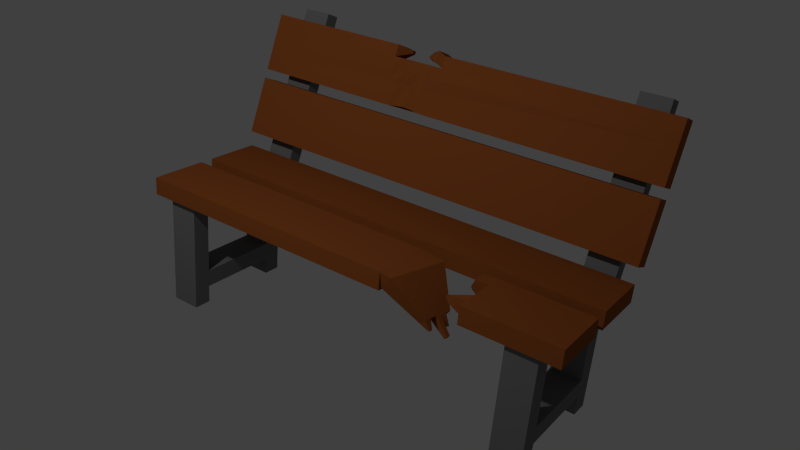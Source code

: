 # Source: Bench02.blend  (saved by Blender 2.77.0; exported with 4.5.12 LTS)
import bpy
from mathutils import Matrix  # noqa: F401  (used for matrix-valued properties, if any)

bpy.ops.wm.read_factory_settings(use_empty=True)
scene = bpy.context.scene
scene.name = 'Scene'

# ---- collections
col_collection_1 = bpy.data.collections.new('Collection 1'); scene.collection.children.link(col_collection_1)

# ---- materials (node trees are filled in below, after node groups)
mat_metal = bpy.data.materials.new('Metal')
mat_metal.alpha_threshold = 0.0
mat_metal.use_transparent_shadow = False
mat_metal.preview_render_type = 'CUBE'
mat_metal.diffuse_color = (0.1845, 0.1845, 0.1845, 1.0)
mat_metal.specular_color = (1.0, 0.9163, 0.9787)
mat_metal.roughness = 0.5
mat_wood = bpy.data.materials.new('Wood')
mat_wood.alpha_threshold = 0.0
mat_wood.use_transparent_shadow = False
mat_wood.diffuse_color = (0.2883, 0.08029, 0.01932, 1.0)
mat_wood.roughness = 0.5
mat_wood.line_color = (0.0, 0.0, 0.0, 1.0)

# ---- material node trees

# ---- world
world_world = bpy.data.worlds.new('World'); scene.world = world_world
world_world.color = (0.05088, 0.05088, 0.05088)
world_world.use_sun_shadow = False
world_world.sun_shadow_jitter_overblur = 0.0
world_world.cycles.sampling_method = 'NONE'
world_world.cycles.sample_map_resolution = 256

# ---- cameras
cam_camera = bpy.data.cameras.new('Camera')
cam_camera.clip_end = 100.0
cam_camera.lens = 35.0
cam_camera.sensor_width = 32.0
cam_camera.sensor_height = 18.0
cam_camera.ortho_scale = 7.314
cam_camera.dof.focus_distance = 0.0
cam_camera.dof.aperture_fstop = 128.0

# ---- lights
light_lamp = bpy.data.lights.new('Lamp', 'POINT')
light_lamp.transmission_factor = 0.0
light_lamp.cutoff_distance = 30.0
light_lamp.energy = 300.0
light_lamp.shadow_buffer_clip_start = 1.001
light_lamp.shadow_soft_size = 0.1
light_lamp.shadow_maximum_resolution = 0.006
light_lamp.use_absolute_resolution = True
light_lamp.cycles.use_multiple_importance_sampling = False

# ---- meshes
me_cube_006 = bpy.data.meshes.new('Cube.006')
me_cube_006.from_pydata([(10.38, -1.5, -2.583), (10.38, -1.5, -0.5834), (10.38, 0.5003, -2.583), (10.38, 0.5003, -0.5834), (12.38, -1.5, -2.583), (12.38, -1.5, -0.5834), (12.38, 0.5003, -2.583), (12.38, 0.5003, -0.5834), (10.38, -1.5, -0.8627), (10.38, 0.5003, -0.8627), (12.38, 0.5003, -0.8627), (12.38, -1.5, -0.8627), (10.38, -1.2, -0.5834), (10.38, 0.2003, -0.5834), (10.38, 0.2003, -2.583), (10.38, -1.2, -2.583), (12.38, 0.2003, -0.5834), (12.38, -1.2, -0.5834), (12.38, -1.2, -2.583), (12.38, 0.2003, -2.583), (12.38, -1.2, -0.8627), (12.38, 0.2003, -0.8627), (10.38, 0.2003, -0.8627), (10.38, -1.2, -0.8627), (10.38, 0.5003, -0.5834), (12.38, 0.5003, -0.5834), (10.38, 0.5003, -0.8627), (12.38, 0.5003, -0.8627), (10.38, 0.5003, -0.5834), (12.38, 0.5003, -0.5834), (10.38, 0.5003, -0.8627), (12.38, 0.5003, -0.8627), (10.38, 1.682, 2.259), (12.38, 1.682, 2.259), (10.38, 1.93, 2.164), (12.38, 1.93, 2.164), (12.38, 0.9205, -0.7708), (10.38, 0.9205, -0.7708), (12.38, 0.6723, -0.6753), (10.38, 0.6723, -0.6753), (-14.61, -1.5, -2.583), (-14.61, -1.5, -0.5834), (-14.61, 0.5003, -2.583), (-14.61, 0.5003, -0.5834), (-12.61, -1.5, -2.583), (-12.61, -1.5, -0.5834), (-12.61, 0.5003, -2.583), (-12.61, 0.5003, -0.5834), (-14.61, -1.5, -0.8627), (-14.61, 0.5003, -0.8627), (-12.61, 0.5003, -0.8627), (-12.61, -1.5, -0.8627), (-14.61, -1.2, -0.5834), (-14.61, 0.2003, -0.5834), (-14.61, 0.2003, -2.583), (-14.61, -1.2, -2.583), (-12.61, 0.2003, -0.5834), (-12.61, -1.2, -0.5834), (-12.61, -1.2, -2.583), (-12.61, 0.2003, -2.583), (-12.61, -1.2, -0.8627), (-12.61, 0.2003, -0.8627), (-14.61, 0.2003, -0.8627), (-14.61, -1.2, -0.8627), (-14.61, 0.5003, -0.5834), (-12.61, 0.5003, -0.5834), (-14.61, 0.5003, -0.8627), (-12.61, 0.5003, -0.8627), (-14.61, 0.5003, -0.5834), (-12.61, 0.5003, -0.5834), (-14.61, 0.5003, -0.8627), (-12.61, 0.5003, -0.8627), (-14.61, 1.682, 2.259), (-12.61, 1.682, 2.259), (-14.61, 1.93, 2.164), (-12.61, 1.93, 2.164), (-12.61, 0.9205, -0.7708), (-14.61, 0.9205, -0.7708), (-12.61, 0.6723, -0.6753), (-14.61, 0.6723, -0.6753), (10.38, 0.5003, -1.943), (10.38, 0.5003, -2.238), (12.38, 0.5003, -1.943), (12.38, 0.5003, -2.238), (12.38, 0.2003, -1.943), (12.38, 0.2003, -2.238), (10.38, 0.2003, -1.943), (10.38, 0.2003, -2.238), (12.38, -1.196, -1.943), (12.38, -1.196, -2.238), (10.38, -1.196, -1.943), (10.38, -1.196, -2.238), (-14.61, 0.5003, -1.948), (-14.61, 0.5003, -2.267), (-12.61, 0.5003, -1.948), (-12.61, 0.5003, -2.267), (-12.61, 0.2003, -1.948), (-12.61, 0.2003, -2.267), (-14.61, 0.2003, -1.948), (-14.61, 0.2003, -2.267), (-12.61, -1.202, -1.948), (-12.61, -1.202, -2.267), (-14.61, -1.202, -1.948), (-14.61, -1.202, -2.267), (13.75, 1.2, 0.8983), (13.75, 0.8632, -0.08173), (-15.69, 0.8632, -0.08173), (-15.69, 1.2, 0.8983), (13.75, 0.9222, 1.005), (13.75, 0.585, 0.02539), (-15.69, 0.585, 0.02539), (-15.69, 0.9222, 1.005), (13.75, 1.595, 2.04), (13.75, 1.258, 1.06), (-15.69, 1.258, 1.06), (-15.69, 1.595, 2.04), (13.75, 1.317, 2.147), (13.75, 0.9796, 1.167), (-15.69, 0.9796, 1.167), (-15.69, 1.317, 2.147), (13.75, 0.607, -0.5787), (13.75, -0.379, -0.5787), (-15.69, -0.379, -0.5787), (-15.69, 0.607, -0.5787), (13.75, 0.607, -0.2655), (13.75, -0.379, -0.2655), (-15.69, -0.379, -0.2655), (-15.69, 0.607, -0.2655), (13.75, -0.6129, -0.5787), (13.75, -1.599, -0.5787), (-15.69, -1.599, -0.5787), (-15.69, -0.6129, -0.5787), (13.75, -0.6129, -0.2655), (13.75, -1.599, -0.2655), (-15.69, -1.599, -0.2655), (-15.69, -0.6129, -0.2655), (7.702, -0.6129, -0.5787), (2.546, -0.6129, -0.5787), (7.702, -1.599, -0.5787), (2.546, -1.599, -0.5787), (7.702, -0.6129, -0.2655), (2.546, -0.6129, -0.2655), (7.702, -1.599, -0.2655), (2.546, -1.599, -0.2655), (2.546, -0.6129, -0.5787), (2.546, -0.6129, -0.2655), (2.546, -1.599, -0.2655), (2.546, -1.599, -0.5787), (2.546, -1.599, -0.5787), (2.546, -0.6129, -0.5787), (2.546, -0.6129, -0.2655), (2.546, -1.599, -0.2655), (2.546, -1.599, -0.5787), (2.546, -0.6129, -0.5787), (2.546, -0.6129, -0.2655), (2.546, -1.599, -0.2655), (2.546, -1.599, -0.5787), (2.546, -0.6129, -0.5787), (2.546, -0.6129, -0.2655), (2.546, -1.599, -0.2655), (2.591, -1.556, -0.5456), (3.654, -0.6066, -0.5456), (4.354, -0.6559, -0.2987), (3.29, -1.605, -0.2987), (5.128, -1.464, -0.9254), (5.629, -1.017, -0.9254), (5.958, -1.04, -0.8092), (5.457, -1.487, -0.8092), (-1.828, 1.595, 2.04), (-5.466, 1.595, 2.04), (-1.828, 1.258, 1.06), (-5.466, 1.258, 1.06), (-1.828, 1.317, 2.147), (-5.466, 1.317, 2.147), (-1.827, 0.9797, 1.167), (-5.466, 0.9796, 1.167), (-15.69, -1.372, -0.5787), (-15.69, -1.175, -0.5787), (-15.69, -0.9774, -0.5787), (-15.69, -0.7802, -0.5787), (-15.69, -1.372, -0.2655), (-15.69, -1.175, -0.2655), (-15.69, -0.9774, -0.2655), (-15.69, -0.7802, -0.2655), (2.546, -1.372, -0.5787), (2.546, -1.175, -0.5787), (2.546, -0.9774, -0.5787), (2.546, -0.7802, -0.5787), (2.546, -0.7802, -0.2655), (2.546, -0.9774, -0.2655), (2.546, -1.175, -0.2655), (2.546, -1.372, -0.2655), (2.546, -0.7802, -0.2655), (2.546, -0.9774, -0.2655), (2.546, -1.175, -0.2655), (2.546, -1.372, -0.2655), (2.546, -1.372, -0.5787), (2.546, -1.175, -0.5787), (2.546, -0.9774, -0.5787), (2.546, -0.7802, -0.5787), (2.546, -1.372, -0.5787), (2.546, -1.175, -0.5787), (2.546, -0.9774, -0.5787), (2.546, -0.7802, -0.5787), (2.546, -0.7802, -0.2655), (2.546, -0.9774, -0.2655), (2.546, -1.175, -0.2655), (2.546, -1.372, -0.2655), (2.546, -1.372, -0.5787), (2.546, -1.175, -0.5787), (2.546, -0.9774, -0.5787), (2.546, -0.7802, -0.5787), (2.546, -0.7802, -0.2655), (2.546, -0.9774, -0.2655), (2.546, -1.175, -0.2655), (2.546, -1.372, -0.2655), (2.546, -1.372, -0.5787), (2.546, -1.175, -0.5787), (2.546, -0.9774, -0.5787), (2.546, -0.7802, -0.5787), (2.546, -0.7802, -0.2655), (2.546, -0.9774, -0.2655), (2.546, -1.175, -0.2655), (2.546, -1.372, -0.2655), (2.836, -1.337, -0.5456), (3.048, -1.147, -0.5456), (3.261, -0.9575, -0.5456), (3.474, -0.7677, -0.5456), (4.173, -0.8169, -0.2987), (3.96, -1.007, -0.2987), (3.748, -1.197, -0.2987), (3.535, -1.386, -0.2987), (5.244, -1.361, -0.9254), (5.344, -1.272, -0.9298), (5.44, -1.182, -0.9243), (5.544, -1.093, -0.9254), (5.873, -1.116, -0.8092), (5.773, -1.205, -0.8092), (5.673, -1.294, -0.8092), (5.573, -1.384, -0.8092), (5.573, -1.384, -0.8092), (5.457, -1.487, -0.8092), (5.128, -1.464, -0.9254), (5.244, -1.361, -0.9254), (5.88, -1.443, -0.9477), (5.843, -1.476, -0.9477), (5.74, -1.469, -0.9842), (5.776, -1.436, -0.9842), (6.42, -1.319, -1.11), (6.473, -1.268, -1.107), (6.659, -1.281, -1.042), (6.603, -1.331, -1.042), (6.026, -1.206, -0.9704), (6.052, -1.179, -1.004), (6.277, -1.164, -0.9789), (6.252, -1.191, -0.9453), (13.75, -0.8404, -0.5787), (13.75, -1.038, -0.5787), (13.75, -1.235, -0.5787), (13.75, -1.432, -0.5787), (13.75, -0.8404, -0.2655), (13.75, -1.038, -0.2655), (13.75, -1.235, -0.2655), (13.75, -1.432, -0.2655), (7.702, -0.8404, -0.2655), (7.702, -1.038, -0.2655), (7.702, -1.235, -0.2655), (7.702, -1.432, -0.2655), (7.702, -1.432, -0.5787), (7.702, -1.235, -0.5787), (7.702, -1.038, -0.5787), (7.702, -0.8404, -0.5787), (6.244, -1.297, -0.3868), (6.293, -1.357, -0.3699), (6.472, -1.37, -0.4575), (6.423, -1.31, -0.4743), (7.324, -0.6129, -0.565), (6.841, -0.6129, -0.2792), (7.324, -0.8404, -0.565), (6.841, -0.8404, -0.2792), (6.515, -0.7057, -0.5212), (6.426, -0.7057, -0.4686), (6.515, -0.7476, -0.5212), (6.426, -0.7476, -0.4686), (-4.803, 1.508, 1.985), (-4.803, 1.577, 1.958), (-4.803, 1.525, 2.033), (-4.803, 1.594, 2.007), (-3.466, 1.647, 2.063), (-3.672, 1.566, 1.992), (-2.348, 1.258, 1.06), (-2.868, 1.258, 1.06), (-3.387, 1.258, 1.06), (-3.907, 1.258, 1.06), (-4.427, 1.258, 1.06), (-4.946, 1.258, 1.06), (-3.331, 1.678, 1.997), (-3.535, 1.597, 1.926), (-2.83, 1.45, 1.95), (-2.834, 1.728, 1.843), (-2.834, 1.517, 2.147), (-2.834, 1.795, 2.039), (-2.342, 0.9824, 1.168), (-2.86, 0.9862, 1.17), (-3.317, 1.012, 1.186), (-3.89, 1.022, 1.191), (-4.456, 1.008, 1.183), (-4.95, 0.9807, 1.168), (13.75, 1.528, 1.844), (13.75, 1.46, 1.648), (13.75, 1.393, 1.452), (13.75, 1.325, 1.256), (-15.69, 1.325, 1.256), (-15.69, 1.393, 1.452), (-15.69, 1.46, 1.648), (-15.69, 1.528, 1.844), (13.75, 1.249, 1.951), (13.75, 1.182, 1.755), (13.75, 1.114, 1.559), (13.75, 1.047, 1.363), (-15.69, 1.047, 1.363), (-15.69, 1.114, 1.559), (-15.69, 1.182, 1.755), (-15.69, 1.249, 1.951), (-1.824, 1.25, 1.951), (-1.948, 1.14, 1.772), (-1.828, 1.114, 1.559), (-1.819, 1.049, 1.362), (-5.466, 1.249, 1.951), (-5.468, 1.182, 1.755), (-5.572, 1.138, 1.55), (-5.468, 1.048, 1.363), (-1.828, 1.325, 1.256), (-1.828, 1.393, 1.452), (-1.828, 1.46, 1.648), (-1.828, 1.528, 1.844), (-5.466, 1.325, 1.256), (-5.466, 1.393, 1.452), (-5.466, 1.46, 1.648), (-5.466, 1.528, 1.844), (-2.348, 1.325, 1.256), (-2.348, 1.393, 1.452), (-2.348, 1.46, 1.648), (-2.348, 1.528, 1.844), (-2.868, 1.325, 1.256), (-2.868, 1.393, 1.452), (-2.868, 1.46, 1.648), (-2.868, 1.528, 1.844), (-3.387, 1.325, 1.256), (-3.387, 1.393, 1.452), (-3.387, 1.46, 1.648), (-3.387, 1.528, 1.844), (-3.907, 1.325, 1.256), (-3.907, 1.393, 1.452), (-3.907, 1.46, 1.648), (-3.907, 1.528, 1.844), (-4.427, 1.325, 1.256), (-4.427, 1.393, 1.452), (-4.427, 1.46, 1.648), (-4.427, 1.528, 1.844), (-4.946, 1.325, 1.256), (-4.946, 1.393, 1.452), (-4.946, 1.46, 1.648), (-4.946, 1.528, 1.844), (-2.304, 1.262, 1.947), (-2.486, 1.15, 1.769), (-2.326, 1.121, 1.556), (-2.307, 1.057, 1.358), (-2.839, 1.264, 1.947), (-2.838, 1.198, 1.75), (-2.838, 1.128, 1.554), (-2.826, 1.063, 1.356), (-3.348, 1.29, 1.94), (-3.347, 1.208, 1.747), (-3.333, 1.14, 1.548), (-3.309, 1.063, 1.356), (-3.92, 1.289, 1.94), (-3.891, 1.208, 1.748), (-3.899, 1.194, 1.527), (-3.887, 1.097, 1.332), (-4.438, 1.256, 1.949), (-4.448, 1.21, 1.748), (-4.515, 1.179, 1.533), (-4.471, 1.096, 1.333), (-4.947, 1.249, 1.951), (-5.009, 1.21, 1.748), (-5.077, 1.146, 1.545), (-4.962, 1.056, 1.359)], [], [(87, 81, 2, 14), (81, 83, 6, 2), (20, 11, 4, 18), (11, 8, 0, 4), (14, 2, 6, 19), (16, 7, 3, 13), (5, 1, 8, 11), (17, 5, 11, 20), (3, 7, 25, 24), (13, 3, 9, 22), (1, 12, 23, 8), (12, 13, 22, 23), (7, 16, 21, 10), (16, 17, 20, 21), (5, 17, 12, 1), (17, 16, 13, 12), (0, 15, 18, 4), (83, 85, 19, 6), (8, 23, 15, 0), (25, 27, 31, 29), (9, 3, 24, 26), (10, 9, 26, 27), (7, 10, 27, 25), (38, 36, 35, 33), (24, 25, 29, 28), (27, 26, 30, 31), (26, 24, 28, 30), (32, 33, 35, 34), (37, 39, 32, 34), (31, 30, 37, 36), (36, 37, 34, 35), (29, 31, 36, 38), (30, 28, 39, 37), (39, 38, 33, 32), (28, 29, 38, 39), (8, 23, 22, 9, 10, 21, 20, 11), (86, 84, 21, 22), (15, 23, 20, 18), (99, 93, 42, 54), (93, 95, 46, 42), (60, 51, 44, 58), (51, 48, 40, 44), (54, 42, 46, 59), (56, 47, 43, 53), (45, 41, 48, 51), (57, 45, 51, 60), (43, 47, 65, 64), (53, 43, 49, 62), (41, 52, 63, 48), (52, 53, 62, 63), (47, 56, 61, 50), (56, 57, 60, 61), (45, 57, 52, 41), (57, 56, 53, 52), (40, 55, 58, 44), (95, 97, 59, 46), (48, 63, 55, 40), (65, 67, 71, 69), (49, 43, 64, 66), (50, 49, 66, 67), (47, 50, 67, 65), (78, 76, 75, 73), (64, 65, 69, 68), (67, 66, 70, 71), (66, 64, 68, 70), (72, 73, 75, 74), (77, 79, 72, 74), (71, 70, 77, 76), (76, 77, 74, 75), (69, 71, 76, 78), (70, 68, 79, 77), (79, 78, 73, 72), (68, 69, 78, 79), (48, 63, 62, 49, 50, 61, 60, 51), (98, 96, 61, 62), (55, 63, 60, 58), (14, 19, 85, 87), (84, 86, 90, 88), (10, 21, 84, 82), (82, 84, 85, 83), (9, 10, 82, 80), (80, 82, 83, 81), (22, 9, 80, 86), (86, 80, 81, 87), (91, 89, 88, 90), (86, 87, 91, 90), (85, 84, 88, 89), (87, 85, 89, 91), (54, 59, 97, 99), (98, 99, 103, 102), (50, 61, 96, 94), (94, 96, 97, 95), (49, 50, 94, 92), (92, 94, 95, 93), (62, 49, 92, 98), (98, 92, 93, 99), (103, 101, 100, 102), (97, 96, 100, 101), (99, 97, 101, 103), (96, 98, 102, 100), (104, 105, 106, 107), (108, 111, 110, 109), (104, 108, 109, 105), (105, 109, 110, 106), (106, 110, 111, 107), (108, 104, 107, 111), (336, 171, 114, 312), (331, 320, 118, 175), (311, 319, 117, 113), (171, 175, 118, 114), (315, 323, 119, 115), (173, 169, 115, 119), (120, 121, 122, 123), (124, 127, 126, 125), (120, 124, 125, 121), (121, 125, 126, 122), (122, 126, 127, 123), (124, 120, 123, 127), (196, 139, 130, 176), (195, 180, 134, 143), (259, 263, 133, 129), (139, 143, 134, 130), (179, 183, 135, 131), (141, 137, 131, 135), (132, 128, 136, 140), (137, 141, 145, 144), (129, 133, 142, 138), (144, 145, 150, 149), (263, 267, 142, 133), (143, 139, 147, 146), (259, 129, 138, 268), (268, 138, 142, 267), (199, 137, 144, 187), (195, 143, 146, 191), (151, 148, 152, 155), (146, 147, 148, 151), (191, 146, 151, 207), (187, 144, 149, 203), (153, 154, 158, 157), (203, 149, 153, 211), (149, 150, 154, 153), (207, 151, 155, 215), (159, 156, 160, 163), (215, 155, 159, 223), (155, 152, 156, 159), (211, 153, 157, 219), (227, 161, 165, 235), (219, 157, 161, 227), (157, 158, 162, 161), (223, 159, 163, 231), (167, 164, 242, 241), (161, 162, 166, 165), (231, 163, 167, 239), (163, 160, 164, 167), (116, 112, 168, 172), (113, 117, 174, 170), (295, 307, 175, 171), (319, 327, 174, 117), (387, 331, 175, 307), (311, 113, 170, 332), (360, 295, 171, 336), (162, 228, 236, 166), (228, 229, 237, 236), (229, 230, 238, 237), (230, 231, 239, 238), (165, 166, 236, 235), (236, 237, 255, 254), (238, 233, 248, 251), (233, 238, 239, 232), (158, 220, 228, 162), (220, 221, 229, 228), (221, 222, 230, 229), (222, 223, 231, 230), (156, 216, 224, 160), (216, 217, 225, 224), (217, 218, 226, 225), (218, 219, 227, 226), (160, 224, 232, 164), (224, 225, 233, 232), (225, 226, 234, 233), (226, 227, 235, 234), (152, 208, 216, 156), (208, 209, 217, 216), (209, 210, 218, 217), (210, 211, 219, 218), (154, 212, 220, 158), (212, 213, 221, 220), (213, 214, 222, 221), (214, 215, 223, 222), (150, 204, 212, 154), (204, 205, 213, 212), (205, 206, 214, 213), (206, 207, 215, 214), (148, 200, 208, 152), (200, 201, 209, 208), (201, 202, 210, 209), (202, 203, 211, 210), (147, 184, 200, 148), (184, 185, 201, 200), (185, 186, 202, 201), (186, 187, 203, 202), (145, 188, 204, 150), (188, 189, 205, 204), (189, 190, 206, 205), (190, 191, 207, 206), (141, 192, 188, 145), (192, 193, 189, 188), (193, 194, 190, 189), (194, 195, 191, 190), (139, 196, 184, 147), (196, 197, 185, 184), (197, 198, 186, 185), (198, 199, 187, 186), (130, 134, 180, 176), (176, 180, 181, 177), (177, 181, 182, 178), (178, 182, 183, 179), (141, 135, 183, 192), (192, 183, 182, 193), (193, 182, 181, 194), (194, 181, 180, 195), (137, 199, 179, 131), (199, 198, 178, 179), (198, 197, 177, 178), (197, 196, 176, 177), (241, 242, 246, 245), (232, 239, 240, 243), (164, 232, 243, 242), (239, 167, 241, 240), (247, 244, 245, 246), (242, 243, 247, 246), (240, 241, 245, 244), (243, 240, 244, 247), (249, 250, 251, 248), (237, 238, 251, 250), (233, 234, 249, 248), (234, 237, 250, 249), (253, 254, 255, 252), (234, 235, 253, 252), (235, 236, 254, 253), (237, 234, 252, 255), (271, 264, 279, 278), (271, 270, 265, 264), (270, 269, 266, 265), (268, 267, 273, 274), (128, 256, 271, 136), (256, 257, 270, 271), (257, 258, 269, 270), (258, 259, 268, 269), (132, 140, 264, 260), (260, 264, 265, 261), (261, 265, 266, 262), (262, 266, 267, 263), (128, 132, 260, 256), (256, 260, 261, 257), (257, 261, 262, 258), (258, 262, 263, 259), (275, 274, 273, 272), (269, 268, 274, 275), (267, 266, 272, 273), (266, 269, 275, 272), (278, 279, 283, 282), (140, 136, 276, 277), (264, 140, 277, 279), (136, 271, 278, 276), (280, 282, 283, 281), (276, 278, 282, 280), (279, 277, 281, 283), (277, 276, 280, 281), (332, 170, 290, 340), (340, 290, 291, 344), (344, 291, 292, 348), (348, 292, 293, 352), (352, 293, 294, 356), (356, 294, 295, 360), (327, 367, 302, 174), (367, 371, 303, 302), (371, 375, 304, 303), (375, 379, 305, 304), (379, 383, 306, 305), (383, 387, 307, 306), (170, 174, 302, 290), (290, 302, 303, 291), (291, 303, 304, 292), (292, 304, 305, 293), (293, 305, 306, 294), (294, 306, 307, 295), (328, 339, 285, 284), (339, 169, 287, 285), (380, 384, 385, 381), (381, 385, 386, 382), (382, 386, 387, 383), (173, 328, 284, 286), (376, 380, 381, 377), (377, 381, 382, 378), (378, 382, 383, 379), (286, 284, 285, 287), (372, 376, 377, 373), (373, 377, 378, 374), (374, 378, 379, 375), (299, 298, 297, 296), (368, 372, 373, 369), (369, 373, 374, 370), (370, 374, 375, 371), (298, 300, 289, 297), (364, 368, 369, 365), (365, 369, 370, 366), (366, 370, 371, 367), (301, 299, 296, 288), (324, 364, 365, 325), (325, 365, 366, 326), (326, 366, 367, 327), (288, 296, 297, 289), (359, 358, 362, 363), (358, 357, 361, 362), (357, 356, 360, 361), (172, 168, 301, 300), (355, 354, 358, 359), (354, 353, 357, 358), (353, 352, 356, 357), (324, 172, 300, 298), (351, 350, 354, 355), (350, 349, 353, 354), (349, 348, 352, 353), (168, 335, 299, 301), (347, 346, 350, 351), (346, 345, 349, 350), (345, 344, 348, 349), (300, 301, 288, 289), (343, 342, 346, 347), (342, 341, 345, 346), (341, 340, 344, 345), (335, 324, 298, 299), (335, 334, 342, 343), (334, 333, 341, 342), (333, 332, 340, 341), (324, 335, 343, 347, 351, 355, 359, 363, 339, 328, 384, 380, 376, 372, 368, 364), (363, 362, 338, 339), (362, 361, 337, 338), (361, 360, 336, 337), (112, 308, 335, 168), (308, 309, 334, 335), (309, 310, 333, 334), (310, 311, 332, 333), (169, 173, 286, 287), (384, 328, 329, 385), (385, 329, 330, 386), (386, 330, 331, 387), (116, 172, 324, 316), (316, 324, 325, 317), (317, 325, 326, 318), (318, 326, 327, 319), (114, 118, 320, 312), (312, 320, 321, 313), (313, 321, 322, 314), (314, 322, 323, 315), (112, 116, 316, 308), (308, 316, 317, 309), (309, 317, 318, 310), (310, 318, 319, 311), (173, 119, 323, 328), (328, 323, 322, 329), (329, 322, 321, 330), (330, 321, 320, 331), (169, 339, 315, 115), (339, 338, 314, 315), (338, 337, 313, 314), (337, 336, 312, 313)])
me_cube_006.polygons.foreach_set('material_index', [0, 0, 0, 0, 0, 0, 0, 0, 0, 0, 0, 0, 0, 0, 0, 0, 0, 0, 0, 0, 0, 0, 0, 0, 0, 0, 0, 0, 0, 0, 0, 0, 0, 0, 0, 0, 0, 0, 0, 0, 0, 0, 0, 0, 0, 0, 0, 0, 0, 0, 0, 0, 0, 0, 0, 0, 0, 0, 0, 0, 0, 0, 0, 0, 0, 0, 0, 0, 0, 0, 0, 0, 0, 0, 0, 0, 0, 0, 0, 0, 0, 0, 0, 0, 0, 0, 0, 0, 0, 0, 0, 0, 0, 0, 0, 0, 0, 0, 0, 0, 1, 1, 1, 1, 1, 1, 1, 1, 1, 1, 1, 1, 1, 1, 1, 1, 1, 1, 1, 1, 1, 1, 1, 1, 1, 1, 1, 1, 1, 1, 1, 1, 1, 1, 1, 1, 1, 1, 1, 1, 1, 1, 1, 1, 1, 1, 1, 1, 1, 1, 1, 1, 1, 1, 1, 1, 1, 1, 1, 1, 1, 1, 1, 1, 1, 1, 1, 1, 1, 1, 1, 1, 1, 1, 1, 1, 1, 1, 1, 1, 1, 1, 1, 1, 1, 1, 1, 1, 1, 1, 1, 1, 1, 1, 1, 1, 1, 1, 1, 1, 1, 1, 1, 1, 1, 1, 1, 1, 1, 1, 1, 1, 1, 1, 1, 1, 1, 1, 1, 1, 1, 1, 1, 1, 1, 1, 1, 1, 1, 1, 1, 1, 1, 1, 1, 1, 1, 1, 1, 1, 1, 1, 1, 1, 1, 1, 1, 1, 1, 1, 1, 1, 1, 1, 1, 1, 1, 1, 1, 1, 1, 1, 1, 1, 1, 1, 1, 1, 1, 1, 1, 1, 1, 1, 1, 1, 1, 1, 1, 1, 1, 1, 1, 1, 1, 1, 1, 1, 1, 1, 1, 1, 1, 1, 1, 1, 1, 1, 1, 1, 1, 1, 1, 1, 1, 1, 1, 1, 1, 1, 1, 1, 1, 1, 1, 1, 1, 1, 1, 1, 1, 1, 1, 1, 1, 1, 1, 1, 1, 1, 1, 1, 1, 1, 1, 1, 1, 1, 1, 1, 1, 1, 1, 1, 1, 1, 1, 1, 1, 1, 1, 1, 1, 1, 1, 1, 1, 1, 1, 1, 1, 1, 1, 1, 1, 1, 1, 1])
me_cube_006.materials.append(mat_metal)
me_cube_006.materials.append(mat_wood)
me_cube_006.use_remesh_preserve_volume = False
me_cube_006.use_remesh_preserve_attributes = False
me_cube_006.use_mirror_vertex_groups = False
me_cube_006.update()

# ---- objects
ob_bench_metal_part = bpy.data.objects.new('Bench Metal Part', me_cube_006)
ob_lamp = bpy.data.objects.new('Lamp', light_lamp)
ob_camera = bpy.data.objects.new('Camera', cam_camera)

# ---- transforms, parenting, visibility, modifiers, constraints
ob_bench_metal_part.location = (-0.329, 0.747, 1.643)
ob_bench_metal_part.scale = (0.1694, 0.6755, 0.6386)
ob_bench_metal_part.lineart.crease_threshold = 0.0
ob_lamp.location = (-1.455, -3.803, 5.904)
ob_lamp.rotation_euler = (0.6503, 0.05522, 1.866)
ob_lamp.lock_rotations_4d = False
ob_lamp.empty_display_type = 'ARROWS'
ob_lamp.color = (0.0, 0.0, 0.0, 0.0)
ob_lamp.lineart.crease_threshold = 0.0
ob_camera.location = (4.167, -6.168, 5.344)
ob_camera.rotation_euler = (1.126, -0.07864, 0.6249)
ob_camera.lock_rotations_4d = False
ob_camera.empty_display_type = 'ARROWS'
ob_camera.color = (0.0, 0.0, 0.0, 0.0)
ob_camera.display_type = 'WIRE'
ob_camera.lineart.crease_threshold = 0.0

# ---- collection membership
col_collection_1.objects.link(ob_bench_metal_part)
col_collection_1.objects.link(ob_lamp)
col_collection_1.objects.link(ob_camera)

# ---- scene / render settings (as saved in the file)
scene.camera = ob_camera
scene.frame_start = 1; scene.frame_end = 250; scene.frame_set(1)
scene.render.engine = 'BLENDER_EEVEE_NEXT'
scene.render.resolution_percentage = 50
scene.render.dither_intensity = 0.0
scene.cycles.use_denoising = False
scene.cycles.samples = 10
scene.cycles.sampling_pattern = 'TABULATED_SOBOL'
scene.cycles.light_sampling_threshold = 0.0
scene.cycles.use_adaptive_sampling = False
scene.cycles.use_light_tree = False
scene.cycles.blur_glossy = 0.0
scene.cycles.pixel_filter_type = 'GAUSSIAN'
scene.cycles.sample_clamp_indirect = 0.0
scene.view_settings.view_transform = 'Standard'
bpy.context.view_layer.update()
